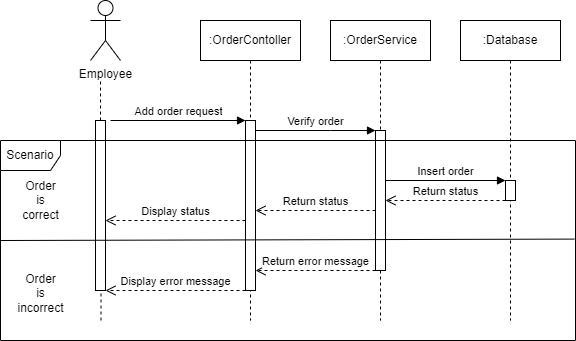

The diagram above was exported from draw.io. Its source (the exported page's mxGraphModel, read from the mxfile embedded in the PNG):
<mxGraphModel dx="989" dy="488" grid="1" gridSize="10" guides="1" tooltips="1" connect="1" arrows="1" fold="1" page="1" pageScale="1" pageWidth="850" pageHeight="1100" math="0" shadow="0">
  <root>
    <mxCell id="0" />
    <mxCell id="1" parent="0" />
    <mxCell id="aM9ryv3xv72pqoxQDRHE-5" value=":OrderContoller" style="shape=umlLifeline;perimeter=lifelinePerimeter;whiteSpace=wrap;html=1;container=0;dropTarget=0;collapsible=0;recursiveResize=0;outlineConnect=0;portConstraint=eastwest;newEdgeStyle={&quot;edgeStyle&quot;:&quot;elbowEdgeStyle&quot;,&quot;elbow&quot;:&quot;vertical&quot;,&quot;curved&quot;:0,&quot;rounded&quot;:0};" parent="1" vertex="1">
      <mxGeometry x="270" y="90" width="100" height="300" as="geometry" />
    </mxCell>
    <mxCell id="aM9ryv3xv72pqoxQDRHE-6" value="" style="html=1;points=[];perimeter=orthogonalPerimeter;outlineConnect=0;targetShapes=umlLifeline;portConstraint=eastwest;newEdgeStyle={&quot;edgeStyle&quot;:&quot;elbowEdgeStyle&quot;,&quot;elbow&quot;:&quot;vertical&quot;,&quot;curved&quot;:0,&quot;rounded&quot;:0};" parent="aM9ryv3xv72pqoxQDRHE-5" vertex="1">
      <mxGeometry x="45" y="100" width="10" height="170" as="geometry" />
    </mxCell>
    <mxCell id="PFsUNjT8pJaMlG8zdZEI-1" value=":OrderService" style="shape=umlLifeline;perimeter=lifelinePerimeter;whiteSpace=wrap;html=1;container=0;dropTarget=0;collapsible=0;recursiveResize=0;outlineConnect=0;portConstraint=eastwest;newEdgeStyle={&quot;edgeStyle&quot;:&quot;elbowEdgeStyle&quot;,&quot;elbow&quot;:&quot;vertical&quot;,&quot;curved&quot;:0,&quot;rounded&quot;:0};" vertex="1" parent="1">
      <mxGeometry x="400" y="90" width="100" height="300" as="geometry" />
    </mxCell>
    <mxCell id="PFsUNjT8pJaMlG8zdZEI-2" value="" style="html=1;points=[];perimeter=orthogonalPerimeter;outlineConnect=0;targetShapes=umlLifeline;portConstraint=eastwest;newEdgeStyle={&quot;edgeStyle&quot;:&quot;elbowEdgeStyle&quot;,&quot;elbow&quot;:&quot;vertical&quot;,&quot;curved&quot;:0,&quot;rounded&quot;:0};" vertex="1" parent="PFsUNjT8pJaMlG8zdZEI-1">
      <mxGeometry x="45" y="110" width="10" height="140" as="geometry" />
    </mxCell>
    <mxCell id="PFsUNjT8pJaMlG8zdZEI-4" value="Employee" style="shape=umlActor;verticalLabelPosition=bottom;verticalAlign=top;html=1;outlineConnect=0;" vertex="1" parent="1">
      <mxGeometry x="160" y="70" width="30" height="60" as="geometry" />
    </mxCell>
    <mxCell id="PFsUNjT8pJaMlG8zdZEI-7" value="" style="endArrow=none;dashed=1;html=1;rounded=0;" edge="1" parent="1" source="PFsUNjT8pJaMlG8zdZEI-13">
      <mxGeometry width="50" height="50" relative="1" as="geometry">
        <mxPoint x="170.5" y="390" as="sourcePoint" />
        <mxPoint x="170" y="150" as="targetPoint" />
      </mxGeometry>
    </mxCell>
    <mxCell id="PFsUNjT8pJaMlG8zdZEI-8" value=":Database" style="shape=umlLifeline;perimeter=lifelinePerimeter;whiteSpace=wrap;html=1;container=0;dropTarget=0;collapsible=0;recursiveResize=0;outlineConnect=0;portConstraint=eastwest;newEdgeStyle={&quot;edgeStyle&quot;:&quot;elbowEdgeStyle&quot;,&quot;elbow&quot;:&quot;vertical&quot;,&quot;curved&quot;:0,&quot;rounded&quot;:0};" vertex="1" parent="1">
      <mxGeometry x="530" y="90" width="100" height="300" as="geometry" />
    </mxCell>
    <mxCell id="PFsUNjT8pJaMlG8zdZEI-9" value="" style="html=1;points=[];perimeter=orthogonalPerimeter;outlineConnect=0;targetShapes=umlLifeline;portConstraint=eastwest;newEdgeStyle={&quot;edgeStyle&quot;:&quot;elbowEdgeStyle&quot;,&quot;elbow&quot;:&quot;vertical&quot;,&quot;curved&quot;:0,&quot;rounded&quot;:0};" vertex="1" parent="PFsUNjT8pJaMlG8zdZEI-8">
      <mxGeometry x="45" y="160" width="10" height="20" as="geometry" />
    </mxCell>
    <mxCell id="PFsUNjT8pJaMlG8zdZEI-12" value="" style="endArrow=none;dashed=1;html=1;rounded=0;" edge="1" parent="1" target="PFsUNjT8pJaMlG8zdZEI-13">
      <mxGeometry width="50" height="50" relative="1" as="geometry">
        <mxPoint x="170.5" y="390" as="sourcePoint" />
        <mxPoint x="170" y="150" as="targetPoint" />
      </mxGeometry>
    </mxCell>
    <mxCell id="PFsUNjT8pJaMlG8zdZEI-13" value="" style="html=1;points=[];perimeter=orthogonalPerimeter;outlineConnect=0;targetShapes=umlLifeline;portConstraint=eastwest;newEdgeStyle={&quot;edgeStyle&quot;:&quot;elbowEdgeStyle&quot;,&quot;elbow&quot;:&quot;vertical&quot;,&quot;curved&quot;:0,&quot;rounded&quot;:0};" vertex="1" parent="1">
      <mxGeometry x="165" y="190" width="10" height="170" as="geometry" />
    </mxCell>
    <mxCell id="PFsUNjT8pJaMlG8zdZEI-16" value="Scenario" style="shape=umlFrame;whiteSpace=wrap;html=1;pointerEvents=0;" vertex="1" parent="1">
      <mxGeometry x="70" y="210" width="575" height="200" as="geometry" />
    </mxCell>
    <mxCell id="PFsUNjT8pJaMlG8zdZEI-17" value="" style="endArrow=none;html=1;rounded=0;exitX=0.001;exitY=0.5;exitDx=0;exitDy=0;exitPerimeter=0;entryX=0.998;entryY=0.493;entryDx=0;entryDy=0;entryPerimeter=0;" edge="1" parent="1" source="PFsUNjT8pJaMlG8zdZEI-16" target="PFsUNjT8pJaMlG8zdZEI-16">
      <mxGeometry width="50" height="50" relative="1" as="geometry">
        <mxPoint x="370" y="230" as="sourcePoint" />
        <mxPoint x="420" y="180" as="targetPoint" />
      </mxGeometry>
    </mxCell>
    <mxCell id="PFsUNjT8pJaMlG8zdZEI-18" value="Order&lt;br&gt;is&lt;br&gt;correct" style="text;html=1;align=center;verticalAlign=middle;resizable=0;points=[];autosize=1;strokeColor=none;fillColor=none;" vertex="1" parent="1">
      <mxGeometry x="80" y="240" width="60" height="60" as="geometry" />
    </mxCell>
    <mxCell id="PFsUNjT8pJaMlG8zdZEI-19" value="Order&lt;br&gt;is&lt;br&gt;incorrect" style="text;html=1;align=center;verticalAlign=middle;resizable=0;points=[];autosize=1;strokeColor=none;fillColor=none;" vertex="1" parent="1">
      <mxGeometry x="75" y="333" width="70" height="60" as="geometry" />
    </mxCell>
    <mxCell id="PFsUNjT8pJaMlG8zdZEI-22" value="Return status" style="html=1;verticalAlign=bottom;endArrow=open;dashed=1;endSize=8;edgeStyle=elbowEdgeStyle;elbow=vertical;curved=0;rounded=0;" edge="1" parent="1" source="PFsUNjT8pJaMlG8zdZEI-9" target="PFsUNjT8pJaMlG8zdZEI-2">
      <mxGeometry relative="1" as="geometry">
        <mxPoint x="565" y="279.65999999999997" as="sourcePoint" />
        <mxPoint x="485" y="279.65999999999997" as="targetPoint" />
        <Array as="points">
          <mxPoint x="515" y="270" />
        </Array>
      </mxGeometry>
    </mxCell>
    <mxCell id="PFsUNjT8pJaMlG8zdZEI-23" value="Insert order" style="html=1;verticalAlign=bottom;endArrow=block;edgeStyle=elbowEdgeStyle;elbow=vertical;curved=0;rounded=0;" edge="1" parent="1" source="PFsUNjT8pJaMlG8zdZEI-2" target="PFsUNjT8pJaMlG8zdZEI-9">
      <mxGeometry width="80" relative="1" as="geometry">
        <mxPoint x="470" y="239.31" as="sourcePoint" />
        <mxPoint x="550" y="239.31" as="targetPoint" />
        <Array as="points">
          <mxPoint x="515" y="250" />
        </Array>
      </mxGeometry>
    </mxCell>
    <mxCell id="PFsUNjT8pJaMlG8zdZEI-24" value="Return status" style="html=1;verticalAlign=bottom;endArrow=open;dashed=1;endSize=8;edgeStyle=elbowEdgeStyle;elbow=vertical;curved=0;rounded=0;" edge="1" parent="1" source="PFsUNjT8pJaMlG8zdZEI-2" target="aM9ryv3xv72pqoxQDRHE-6">
      <mxGeometry relative="1" as="geometry">
        <mxPoint x="440" y="240" as="sourcePoint" />
        <mxPoint x="360" y="240" as="targetPoint" />
        <Array as="points">
          <mxPoint x="385" y="280" />
        </Array>
      </mxGeometry>
    </mxCell>
    <mxCell id="PFsUNjT8pJaMlG8zdZEI-25" value="Display status" style="html=1;verticalAlign=bottom;endArrow=open;dashed=1;endSize=8;edgeStyle=elbowEdgeStyle;elbow=vertical;curved=0;rounded=0;" edge="1" parent="1" source="aM9ryv3xv72pqoxQDRHE-6" target="PFsUNjT8pJaMlG8zdZEI-13">
      <mxGeometry relative="1" as="geometry">
        <mxPoint x="290" y="270" as="sourcePoint" />
        <mxPoint x="210" y="270" as="targetPoint" />
        <Array as="points">
          <mxPoint x="260" y="290" />
        </Array>
      </mxGeometry>
    </mxCell>
    <mxCell id="PFsUNjT8pJaMlG8zdZEI-26" value="Return error message" style="html=1;verticalAlign=bottom;endArrow=open;dashed=1;endSize=8;edgeStyle=elbowEdgeStyle;elbow=vertical;curved=0;rounded=0;" edge="1" parent="1" source="PFsUNjT8pJaMlG8zdZEI-2" target="aM9ryv3xv72pqoxQDRHE-6">
      <mxGeometry relative="1" as="geometry">
        <mxPoint x="430" y="340" as="sourcePoint" />
        <mxPoint x="350" y="340" as="targetPoint" />
        <Array as="points">
          <mxPoint x="410" y="340" />
          <mxPoint x="350" y="340" />
        </Array>
      </mxGeometry>
    </mxCell>
    <mxCell id="PFsUNjT8pJaMlG8zdZEI-27" value="Add order request" style="html=1;verticalAlign=bottom;endArrow=block;edgeStyle=elbowEdgeStyle;elbow=vertical;curved=0;rounded=0;exitX=1.5;exitY=0;exitDx=0;exitDy=0;exitPerimeter=0;" edge="1" parent="1" source="PFsUNjT8pJaMlG8zdZEI-13" target="aM9ryv3xv72pqoxQDRHE-6">
      <mxGeometry width="80" relative="1" as="geometry">
        <mxPoint x="190" y="190" as="sourcePoint" />
        <mxPoint x="270" y="190" as="targetPoint" />
      </mxGeometry>
    </mxCell>
    <mxCell id="PFsUNjT8pJaMlG8zdZEI-29" value="Verify order" style="html=1;verticalAlign=bottom;endArrow=block;edgeStyle=elbowEdgeStyle;elbow=vertical;curved=0;rounded=0;" edge="1" parent="1" source="aM9ryv3xv72pqoxQDRHE-6" target="PFsUNjT8pJaMlG8zdZEI-2">
      <mxGeometry width="80" relative="1" as="geometry">
        <mxPoint x="350" y="190" as="sourcePoint" />
        <mxPoint x="430" y="190" as="targetPoint" />
        <Array as="points">
          <mxPoint x="400" y="200" />
        </Array>
      </mxGeometry>
    </mxCell>
    <mxCell id="PFsUNjT8pJaMlG8zdZEI-31" value="Display error message" style="html=1;verticalAlign=bottom;endArrow=open;dashed=1;endSize=8;edgeStyle=elbowEdgeStyle;elbow=vertical;curved=0;rounded=0;" edge="1" parent="1" source="aM9ryv3xv72pqoxQDRHE-6" target="PFsUNjT8pJaMlG8zdZEI-13">
      <mxGeometry relative="1" as="geometry">
        <mxPoint x="290" y="340" as="sourcePoint" />
        <mxPoint x="210" y="340" as="targetPoint" />
        <Array as="points">
          <mxPoint x="280" y="360" />
          <mxPoint x="270" y="350" />
        </Array>
      </mxGeometry>
    </mxCell>
  </root>
</mxGraphModel>